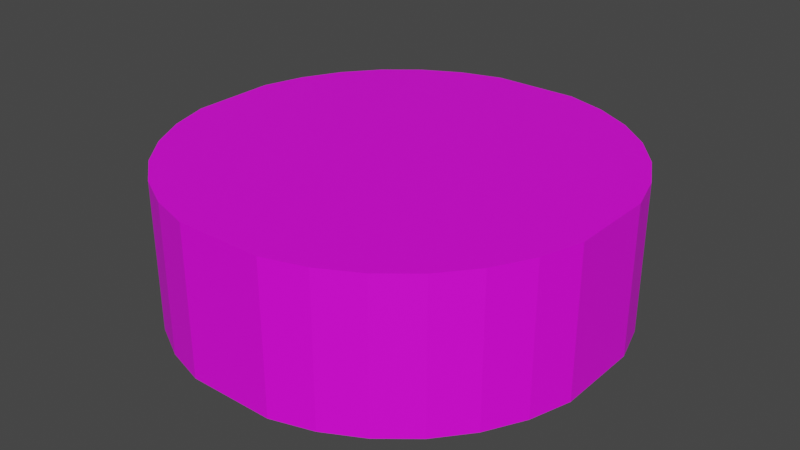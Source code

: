 # Source: liquid.blend  (saved by Blender 3.0.42; exported with 4.5.12 LTS)
import bpy
from mathutils import Matrix  # noqa: F401  (used for matrix-valued properties, if any)

bpy.ops.wm.read_factory_settings(use_empty=True)
scene = bpy.context.scene
scene.name = 'Scene'

# ---- collections
col_storage = bpy.data.collections.new('storage'); scene.collection.children.link(col_storage)

# ---- images (referenced by path relative to the original .blend; pixels are not part of the script)
import os
ASSET_DIR = os.environ.get("B2B_ASSET_DIR", "")  # directory of the original .blend (textures are referenced by path, not embedded)
HERE = os.path.dirname(os.path.abspath(__file__))  # packed textures are extracted next to this script under _unpacked/

def load_image(name, relpath, width, height, colorspace="sRGB"):
    """Load a texture the original file referenced (path relative to the .blend, or extracted next to this script)."""
    p = next((c for c in (os.path.join(HERE, relpath), os.path.join(ASSET_DIR, relpath)) if relpath and os.path.exists(c)), "")
    if p:
        img = bpy.data.images.load(p, check_existing=True)
        img.name = name
    else:  # same state as the original file: an image datablock whose file is absent (Cycles renders it pink)
        img = bpy.data.images.new(name, width, height)
        img.source = "FILE"
        img.filepath = "//" + (relpath or name)
    img.colorspace_settings.name = colorspace
    return img
img_tanksection_png = load_image('tanksection.png', 'tanksection.png', 1024, 1024, 'sRGB')

# ---- materials (node trees are filled in below, after node groups)
mat_material_001 = bpy.data.materials.new('Material.001')
mat_material_001.use_transparent_shadow = False

# ---- material node trees
mat_material_001.use_nodes = True; mat_material_001.node_tree.nodes.clear()
_N = mat_material_001.node_tree.nodes; _L = mat_material_001.node_tree.links
n0 = _N.new('ShaderNodeBsdfPrincipled'); n0.name = 'Principled BSDF'; n0.location = (10, 300)
n0.distribution = 'GGX'
n0.subsurface_method = 'RANDOM_WALK_SKIN'
n0.inputs[3].default_value = 1.45
n0.inputs[27].default_value = (0.0, 0.0, 0.0, 1.0)
n0.inputs[28].default_value = 1.0
n1 = _N.new('ShaderNodeOutputMaterial'); n1.name = 'Material Output'; n1.location = (300, 300)
n2 = _N.new('ShaderNodeTexImage'); n2.name = 'Image Texture'; n2.location = (-428, 373)
n2.image = img_tanksection_png
_L.new(n0.outputs[0], n1.inputs[0])
_L.new(n2.outputs[0], n0.inputs[0])
n1.is_active_output = True

# ---- world
world_world = bpy.data.worlds.new('World'); scene.world = world_world
world_world.use_nodes = True; world_world.node_tree.nodes.clear()
_N = world_world.node_tree.nodes; _L = world_world.node_tree.links
n0 = _N.new('ShaderNodeOutputWorld'); n0.name = 'World Output'; n0.location = (300, 300)
n1 = _N.new('ShaderNodeBackground'); n1.name = 'Background'; n1.location = (10, 300)
n1.inputs[0].default_value = (0.05088, 0.05088, 0.05088, 1.0)
_L.new(n1.outputs[0], n0.inputs[0])
n0.is_active_output = True
world_world.color = (0.05088, 0.05088, 0.05088)
world_world.use_sun_shadow = False
world_world.sun_shadow_jitter_overblur = 0.0

# ---- meshes
me_cylinder = bpy.data.meshes.new('Cylinder')
me_cylinder.from_pydata([(1.171, 5.885, -1.0), (1.171, 5.885, 3.0), (2.296, 5.543, -1.0), (2.296, 5.543, 3.0), (3.333, 4.989, -1.0), (3.333, 4.989, 3.0), (4.243, 4.243, -1.0), (4.243, 4.243, 3.0), (4.989, 3.333, -1.0), (4.989, 3.333, 3.0), (5.543, 2.296, -1.0), (5.543, 2.296, 3.0), (5.885, 1.171, -1.0), (5.885, 1.171, 3.0), (5.885, -1.171, -1.0), (5.885, -1.171, 3.0), (5.543, -2.296, -1.0), (5.543, -2.296, 3.0), (4.989, -3.333, -1.0), (4.989, -3.333, 3.0), (4.243, -4.243, -1.0), (4.243, -4.243, 3.0), (3.333, -4.989, -1.0), (3.333, -4.989, 3.0), (2.296, -5.543, -1.0), (2.296, -5.543, 3.0), (1.171, -5.885, -1.0), (1.171, -5.885, 3.0), (-1.171, -5.885, -1.0), (-1.171, -5.885, 3.0), (-2.296, -5.543, -1.0), (-2.296, -5.543, 3.0), (-3.333, -4.989, -1.0), (-3.333, -4.989, 3.0), (-4.243, -4.243, -1.0), (-4.243, -4.243, 3.0), (-4.989, -3.333, -1.0), (-4.989, -3.333, 3.0), (-5.543, -2.296, -1.0), (-5.543, -2.296, 3.0), (-5.885, -1.171, -1.0), (-5.885, -1.171, 3.0), (-5.885, 1.171, -1.0), (-5.885, 1.171, 3.0), (-5.543, 2.296, -1.0), (-5.543, 2.296, 3.0), (-4.989, 3.333, -1.0), (-4.989, 3.333, 3.0), (-4.243, 4.243, -1.0), (-4.243, 4.243, 3.0), (-3.333, 4.989, -1.0), (-3.333, 4.989, 3.0), (-2.296, 5.543, -1.0), (-2.296, 5.543, 3.0), (-1.171, 5.885, -1.0), (-1.171, 5.885, 3.0)], [], [(55, 1, 0, 54), (0, 1, 3, 2), (2, 3, 5, 4), (4, 5, 7, 6), (6, 7, 9, 8), (8, 9, 11, 10), (10, 11, 13, 12), (14, 15, 17, 16), (16, 17, 19, 18), (18, 19, 21, 20), (20, 21, 23, 22), (22, 23, 25, 24), (24, 25, 27, 26), (12, 13, 15, 14), (26, 27, 29, 28), (28, 29, 31, 30), (30, 31, 33, 32), (32, 33, 35, 34), (34, 35, 37, 36), (36, 37, 39, 38), (38, 39, 41, 40), (0, 2, 4, 6, 8, 10, 12, 14, 16, 18, 20, 22, 24, 26, 28, 30, 32, 34, 36, 38, 40, 42, 44, 46, 48, 50, 52, 54), (55, 53, 51, 49, 47, 45, 43, 41, 39, 37, 35, 33, 31, 29, 27, 25, 23, 21, 19, 17, 15, 13, 11, 9, 7, 5, 3, 1), (42, 43, 45, 44), (44, 45, 47, 46), (46, 47, 49, 48), (48, 49, 51, 50), (50, 51, 53, 52), (52, 53, 55, 54), (43, 42, 40, 41)])
_uv = me_cylinder.uv_layers.new(name='UVMap')
_uv.uv.foreach_set('vector', [0.0, 0.73, 0.0, 0.6305, 0.1699, 0.6305, 0.1699, 0.73, 0.1699, 0.6305, 0.0, 0.6305, 0.0, 0.5827, 0.1699, 0.5827, 0.1699, 0.5827, 0.0, 0.5827, 0.0, 0.5386, 0.1699, 0.5386, 0.1699, 0.5386, 0.0, 0.5386, 0.0, 0.5, 0.1699, 0.5, 0.6797, 0.8605, 0.5098, 0.8605, 0.5098, 0.8219, 0.6797, 0.8219, 0.6797, 0.8219, 0.5098, 0.8219, 0.5098, 0.7778, 0.6797, 0.7778, 0.6797, 0.7778, 0.5098, 0.7778, 0.5098, 0.73, 0.6797, 0.73, 0.6797, 0.6305, 0.5098, 0.6305, 0.5098, 0.5827, 0.6797, 0.5827, 0.6797, 0.5827, 0.5098, 0.5827, 0.5098, 0.5386, 0.6797, 0.5386, 0.6797, 0.5386, 0.5098, 0.5386, 0.5098, 0.5, 0.6797, 0.5, 0.5098, 0.8605, 0.3399, 0.8605, 0.3399, 0.8219, 0.5098, 0.8219, 0.5098, 0.8219, 0.3399, 0.8219, 0.3399, 0.7778, 0.5098, 0.7778, 0.5098, 0.7778, 0.3399, 0.7778, 0.3399, 0.73, 0.5098, 0.73, 0.6797, 0.73, 0.5098, 0.73, 0.5098, 0.6305, 0.6797, 0.6305, 0.5098, 0.73, 0.3399, 0.73, 0.3399, 0.6305, 0.5098, 0.6305, 0.5098, 0.6305, 0.3399, 0.6305, 0.3399, 0.5827, 0.5098, 0.5827, 0.5098, 0.5827, 0.3399, 0.5827, 0.3399, 0.5386, 0.5098, 0.5386, 0.5098, 0.5386, 0.3399, 0.5386, 0.3399, 0.5, 0.5098, 0.5, 0.3399, 0.8605, 0.1699, 0.8605, 0.1699, 0.8219, 0.3399, 0.8219, 0.3399, 0.8219, 0.1699, 0.8219, 0.1699, 0.7778, 0.3399, 0.7778, 0.3399, 0.7778, 0.1699, 0.7778, 0.1699, 0.73, 0.3399, 0.73, 0.7997, 0.0, 0.8475, 0.01451, 0.8916, 0.03806, 0.9302, 0.06976, 0.9619, 0.1084, 0.9855, 0.1525, 1.0, 0.2003, 1.0, 0.2997, 0.9855, 0.3475, 0.9619, 0.3916, 0.9302, 0.4302, 0.8916, 0.4619, 0.8475, 0.4855, 0.7997, 0.5, 0.7003, 0.5, 0.6525, 0.4855, 0.6084, 0.4619, 0.5698, 0.4302, 0.5381, 0.3916, 0.5145, 0.3475, 0.5, 0.2997, 0.5, 0.2003, 0.5145, 0.1525, 0.5381, 0.1084, 0.5698, 0.06976, 0.6084, 0.03806, 0.6525, 0.01451, 0.7003, 0.0, 0.2997, 0.0, 0.3475, 0.01451, 0.3916, 0.03806, 0.4302, 0.06976, 0.4619, 0.1084, 0.4855, 0.1525, 0.5, 0.2003, 0.5, 0.2997, 0.4855, 0.3475, 0.4619, 0.3916, 0.4302, 0.4302, 0.3916, 0.4619, 0.3475, 0.4855, 0.2997, 0.5, 0.2003, 0.5, 0.1525, 0.4855, 0.1084, 0.4619, 0.06976, 0.4302, 0.03806, 0.3916, 0.01451, 0.3475, 0.0, 0.2997, 0.0, 0.2003, 0.01451, 0.1525, 0.03806, 0.1084, 0.06976, 0.06976, 0.1084, 0.03806, 0.1525, 0.01451, 0.2003, 0.0, 0.3399, 0.6305, 0.1699, 0.6305, 0.1699, 0.5827, 0.3399, 0.5827, 0.3399, 0.5827, 0.1699, 0.5827, 0.1699, 0.5386, 0.3399, 0.5386, 0.3399, 0.5386, 0.1699, 0.5386, 0.1699, 0.5, 0.3399, 0.5, 0.1699, 0.8605, 0.0, 0.8605, 0.0, 0.8219, 0.1699, 0.8219, 0.1699, 0.8219, 0.0, 0.8219, 0.0, 0.7778, 0.1699, 0.7778, 0.1699, 0.7778, 0.0, 0.7778, 0.0, 0.73, 0.1699, 0.73, 0.1699, 0.6305, 0.3399, 0.6305, 0.3399, 0.73, 0.1699, 0.73])
me_cylinder.materials.append(mat_material_001)
me_cylinder.use_remesh_fix_poles = True
me_cylinder.use_remesh_preserve_attributes = False
me_cylinder.update()

# ---- objects
ob_tanksection = bpy.data.objects.new('tanksection', me_cylinder)

# ---- transforms, parenting, visibility, modifiers, constraints
ob_tanksection.location = (0.0, 0.0, 0.0)

# ---- collection membership
col_storage.objects.link(ob_tanksection)

# ---- scene / render settings (as saved in the file)
scene.frame_start = 1; scene.frame_end = 250; scene.frame_set(1)
scene.render.engine = 'BLENDER_EEVEE_NEXT'
scene.cycles.sampling_pattern = 'TABULATED_SOBOL'
scene.cycles.use_light_tree = False
scene.view_settings.view_transform = 'Filmic'
bpy.context.view_layer.update()

# ---- added for rendering (the .blend has no active camera and no usable light): camera, sun
cam_auto = bpy.data.cameras.new('AutoCamera')
cam_auto.lens = 50.0
cam_auto.sensor_width = 36.0
cam_auto.clip_end = 1000.0
ob_auto_camera = bpy.data.objects.new('AutoCamera', cam_auto)
scene.collection.objects.link(ob_auto_camera)
ob_auto_camera.location = (15.8383, -19.006, 13.6707)
ob_auto_camera.rotation_euler = (1.09748, -7.21219e-08, 0.694738)
scene.camera = ob_auto_camera
light_auto_sun = bpy.data.lights.new('AutoSun', 'SUN')
light_auto_sun.energy = 3.0
light_auto_sun.angle = 0.0523599
ob_auto_sun = bpy.data.objects.new('AutoSun', light_auto_sun)
scene.collection.objects.link(ob_auto_sun)
ob_auto_sun.rotation_euler = (0.872665, 0.174533, 0.523599)
bpy.context.view_layer.update()
